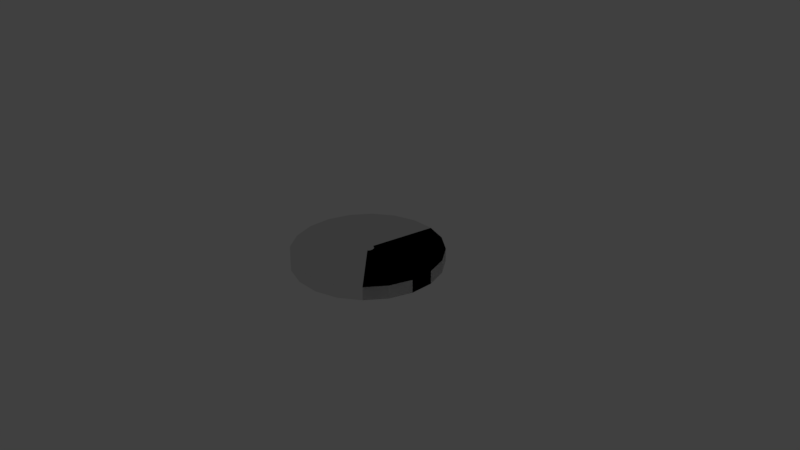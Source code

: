 # Source: BarkinzModels.blend  (saved by Blender 2.79.0; exported with 4.5.12 LTS)
import bpy
from mathutils import Matrix  # noqa: F401  (used for matrix-valued properties, if any)

bpy.ops.wm.read_factory_settings(use_empty=True)
scene = bpy.context.scene
scene.name = 'Scene'

# ---- collections
col_collection_1 = bpy.data.collections.new('Collection 1'); scene.collection.children.link(col_collection_1)
col_collection_1.hide_render = True
col_collection_1.hide_viewport = True
col_collection_2 = bpy.data.collections.new('Collection 2'); scene.collection.children.link(col_collection_2)

# ---- images (referenced by path relative to the original .blend; pixels are not part of the script)
import os
ASSET_DIR = os.environ.get("B2B_ASSET_DIR", "")  # directory of the original .blend (textures are referenced by path, not embedded)
HERE = os.path.dirname(os.path.abspath(__file__))  # packed textures are extracted next to this script under _unpacked/

def load_image(name, relpath, width, height, colorspace="sRGB"):
    """Load a texture the original file referenced (path relative to the .blend, or extracted next to this script)."""
    p = next((c for c in (os.path.join(HERE, relpath), os.path.join(ASSET_DIR, relpath)) if relpath and os.path.exists(c)), "")
    if p:
        img = bpy.data.images.load(p, check_existing=True)
        img.name = name
    else:  # same state as the original file: an image datablock whose file is absent (Cycles renders it pink)
        img = bpy.data.images.new(name, width, height)
        img.source = "FILE"
        img.filepath = "//" + (relpath or name)
    img.colorspace_settings.name = colorspace
    return img
img_redbrowngradient_png = load_image('RedBrownGradient.png', 'RedBrownGradient.png', 1024, 1024, 'sRGB')

# ---- materials (node trees are filled in below, after node groups)
mat_barstool = bpy.data.materials.new('Barstool')
mat_barstool.alpha_threshold = 0.0
mat_barstool.roughness = 0.5

# ---- material node trees
mat_barstool.use_nodes = True; mat_barstool.node_tree.nodes.clear()
_N = mat_barstool.node_tree.nodes; _L = mat_barstool.node_tree.links
n0 = _N.new('ShaderNodeOutputMaterial'); n0.name = 'Material Output'; n0.location = (300, 300)
n1 = _N.new('ShaderNodeBsdfDiffuse'); n1.name = 'Diffuse BSDF'; n1.location = (10, 300)
n2 = _N.new('ShaderNodeTexImage'); n2.name = 'Image Texture'; n2.location = (-180, 300)
n2.width = 140
n2.image = img_redbrowngradient_png
_L.new(n1.outputs[0], n0.inputs[0])
_L.new(n2.outputs[0], n1.inputs[0])
n0.is_active_output = True

# ---- world
world_world = bpy.data.worlds.new('World'); scene.world = world_world
world_world.color = (0.05088, 0.05088, 0.05088)
world_world.use_sun_shadow = False
world_world.sun_shadow_jitter_overblur = 0.0
world_world.cycles.sampling_method = 'MANUAL'

# ---- cameras
cam_camera = bpy.data.cameras.new('Camera')
cam_camera.clip_end = 100.0
cam_camera.lens = 35.0
cam_camera.sensor_width = 32.0
cam_camera.sensor_height = 18.0
cam_camera.ortho_scale = 7.314
cam_camera.dof.focus_distance = 0.0

# ---- lights
light_lamp = bpy.data.lights.new('Lamp', 'POINT')
light_lamp.transmission_factor = 0.0
light_lamp.cutoff_distance = 30.0
light_lamp.energy = 100.0
light_lamp.shadow_buffer_clip_start = 1.001
light_lamp.shadow_soft_size = 0.1
light_lamp.shadow_maximum_resolution = 0.006
light_lamp.use_absolute_resolution = True

# ---- meshes
me_cube_002 = bpy.data.meshes.new('Cube.002')
me_cube_002.from_pydata([(-1.407, -0.8298, 1.717), (-1.407, 0.8298, 1.717), (1.407, -0.8298, 1.717), (1.407, 0.8298, 1.717), (-1.398, -0.8211, 1.948), (-1.465, -0.8877, 1.848), (-1.398, 0.8211, 1.948), (-1.465, 0.8877, 1.848), (1.398, -0.8211, 1.948), (1.465, -0.8877, 1.848), (1.398, 0.8211, 1.948), (1.465, 0.8877, 1.848), (-1.187, 0.8298, 1.717), (1.187, 0.8298, 1.717), (1.187, -0.8298, 1.717), (-1.187, -0.8298, 1.717), (1.078, 0.8211, 1.948), (-1.078, 0.8211, 1.948), (-1.129, 0.8877, 1.848), (1.129, 0.8877, 1.848), (-1.078, -0.8211, 1.948), (1.078, -0.8211, 1.948), (1.129, -0.8877, 1.848), (-1.129, -0.8877, 1.848), (-1.407, -0.5796, 1.717), (-1.407, 0.5796, 1.717), (1.407, 0.5796, 1.717), (1.407, -0.5796, 1.717), (-1.398, 0.4826, 1.948), (-1.398, -0.4826, 1.948), (-1.465, -0.5218, 1.848), (-1.465, 0.5218, 1.848), (1.398, -0.4826, 1.948), (1.398, 0.4826, 1.948), (1.465, 0.5218, 1.848), (1.465, -0.5218, 1.848), (-1.078, 0.4826, 1.948), (-1.078, -0.4826, 1.948), (1.078, 0.4826, 1.948), (1.078, -0.4826, 1.948), (1.187, 0.5796, 1.717), (1.187, -0.5796, 1.717), (-1.187, 0.5796, 1.717), (-1.187, -0.5796, 1.717), (-1.465, 0.5218, 1.717), (-1.465, 0.8877, 1.717), (1.129, 0.8877, 1.717), (1.465, 0.8877, 1.717), (1.465, -0.5218, 1.717), (1.465, -0.8877, 1.717), (-1.129, -0.8877, 1.717), (-1.465, -0.8877, 1.717), (-1.129, 0.8877, 1.717), (1.129, -0.8877, 1.717), (1.129, -0.5218, 1.717), (-1.129, -0.5218, 1.717), (-1.465, -0.5218, 1.717), (1.465, 0.5218, 1.717), (1.129, 0.5218, 1.717), (-1.129, 0.5218, 1.717), (-1.407, 0.5796, -0.03774), (-1.407, 0.8298, -0.03774), (1.187, 0.8298, -0.03774), (1.407, 0.8298, -0.03774), (1.407, -0.5796, -0.03774), (1.407, -0.8298, -0.03774), (-1.187, -0.8298, -0.03774), (-1.407, -0.8298, -0.03774), (-1.187, 0.8298, -0.03774), (1.187, -0.8298, -0.03774), (1.187, -0.5796, -0.03774), (-1.187, -0.5796, -0.03774), (-1.407, -0.5796, -0.03774), (1.407, 0.5796, -0.03774), (1.187, 0.5796, -0.03774), (-1.187, 0.5796, -0.03774)], [], [(23, 5, 51, 50), (35, 9, 49, 48), (19, 11, 47, 46), (31, 7, 45, 44), (1, 61, 60, 25), (29, 30, 5, 4), (17, 18, 7, 6), (33, 34, 11, 10), (21, 22, 9, 8), (39, 21, 8, 32), (29, 4, 20, 37), (37, 20, 21, 39), (4, 5, 23, 20), (20, 23, 22, 21), (10, 11, 19, 16), (16, 19, 18, 17), (15, 66, 71, 43), (54, 53, 50, 55), (7, 18, 52, 45), (18, 19, 46, 52), (9, 22, 53, 49), (22, 23, 50, 53), (46, 58, 59, 52), (58, 54, 55, 59), (25, 60, 75, 42), (57, 48, 54, 58), (17, 36, 38, 16), (36, 37, 39, 38), (6, 28, 36, 17), (28, 29, 37, 36), (16, 38, 33, 10), (38, 39, 32, 33), (8, 9, 35, 32), (32, 35, 34, 33), (6, 7, 31, 28), (28, 31, 30, 29), (41, 70, 69, 14), (59, 55, 56, 44), (5, 30, 56, 51), (30, 31, 44, 56), (11, 34, 57, 47), (34, 35, 48, 57), (25, 44, 45, 1), (13, 46, 47, 3), (27, 48, 49, 2), (15, 50, 51, 0), (1, 45, 52, 12), (2, 49, 53, 14), (14, 53, 54, 41), (43, 55, 50, 15), (0, 51, 56, 24), (3, 47, 57, 26), (40, 58, 46, 13), (12, 52, 59, 42), (26, 57, 58, 40), (41, 54, 48, 27), (42, 59, 44, 25), (24, 56, 55, 43), (43, 71, 72, 24), (24, 72, 67, 0), (3, 63, 62, 13), (26, 73, 63, 3), (2, 65, 64, 27), (13, 62, 74, 40), (0, 67, 66, 15), (42, 75, 68, 12), (12, 68, 61, 1), (40, 74, 73, 26), (14, 69, 65, 2), (27, 64, 70, 41)])
_uv = me_cube_002.uv_layers.new(name='UVMap')
_uv.uv.foreach_set('vector', [0.8331, 0.04949, 0.8331, 0.04949, 0.8331, 0.1124, 0.8331, 0.1124, 0.7063, 0.04957, 0.8331, 0.04949, 0.8331, 0.1124, 0.7063, 0.1125, 0.2178, 0.04987, 0.2178, 0.04987, 0.2178, 0.1128, 0.2178, 0.1128, 0.3446, 0.04979, 0.2178, 0.04987, 0.2178, 0.1128, 0.3447, 0.1127, 0.2379, 0.1128, 0.2384, 0.9585, 0.3251, 0.9584, 0.3246, 0.1127, 0.6927, 0.00147, 0.7063, 0.04957, 0.8331, 0.04949, 0.81, 0.001398, 0.2409, 0.001748, 0.2178, 0.04987, 0.2178, 0.04987, 0.2409, 0.001748, 0.3582, 0.001676, 0.3446, 0.04979, 0.2178, 0.04987, 0.2409, 0.001748, 0.81, 0.001398, 0.8331, 0.04949, 0.8331, 0.04949, 0.81, 0.001398, 0.6927, 0.00147, 0.81, 0.001398, 0.81, 0.001398, 0.6927, 0.00147, 0.6927, 0.00147, 0.81, 0.001398, 0.81, 0.001398, 0.6927, 0.00147, 0.6927, 0.00147, 0.81, 0.001398, 0.81, 0.001398, 0.6927, 0.00147, 0.81, 0.001398, 0.8331, 0.04949, 0.8331, 0.04949, 0.81, 0.001398, 0.81, 0.001398, 0.8331, 0.04949, 0.8331, 0.04949, 0.81, 0.001398, 0.2409, 0.001748, 0.2178, 0.04987, 0.2178, 0.04987, 0.2409, 0.001748, 0.2409, 0.001748, 0.2178, 0.04987, 0.2178, 0.04987, 0.2409, 0.001748, 0.8131, 0.1124, 0.8136, 0.9581, 0.7269, 0.9582, 0.7264, 0.1125, 0.7063, 0.1125, 0.8331, 0.1124, 0.8331, 0.1124, 0.7063, 0.1125, 0.2178, 0.04987, 0.2178, 0.04987, 0.2178, 0.1128, 0.2178, 0.1128, 0.2178, 0.04987, 0.2178, 0.04987, 0.2178, 0.1128, 0.2178, 0.1128, 0.8331, 0.04949, 0.8331, 0.04949, 0.8331, 0.1124, 0.8331, 0.1124, 0.8331, 0.04949, 0.8331, 0.04949, 0.8331, 0.1124, 0.8331, 0.1124, 0.2178, 0.1128, 0.3447, 0.1127, 0.3447, 0.1127, 0.2178, 0.1128, 0.3447, 0.1127, 0.7063, 0.1125, 0.7063, 0.1125, 0.3447, 0.1127, 0.3246, 0.1127, 0.3251, 0.9584, 0.3251, 0.9584, 0.3246, 0.1127, 0.3447, 0.1127, 0.7063, 0.1125, 0.7063, 0.1125, 0.3447, 0.1127, 0.2409, 0.001748, 0.3582, 0.001676, 0.3582, 0.001676, 0.2409, 0.001748, 0.3582, 0.001676, 0.6927, 0.00147, 0.6927, 0.00147, 0.3582, 0.001676, 0.2409, 0.001748, 0.3582, 0.001676, 0.3582, 0.001676, 0.2409, 0.001748, 0.3582, 0.001676, 0.6927, 0.00147, 0.6927, 0.00147, 0.3582, 0.001676, 0.2409, 0.001748, 0.3582, 0.001676, 0.3582, 0.001676, 0.2409, 0.001748, 0.3582, 0.001676, 0.6927, 0.00147, 0.6927, 0.00147, 0.3582, 0.001676, 0.81, 0.001398, 0.8331, 0.04949, 0.7063, 0.04957, 0.6927, 0.00147, 0.6927, 0.00147, 0.7063, 0.04957, 0.3446, 0.04979, 0.3582, 0.001676, 0.2409, 0.001748, 0.2178, 0.04987, 0.3446, 0.04979, 0.3582, 0.001676, 0.3582, 0.001676, 0.3446, 0.04979, 0.7063, 0.04957, 0.6927, 0.00147, 0.7264, 0.1125, 0.7269, 0.9582, 0.8136, 0.9581, 0.8131, 0.1124, 0.3447, 0.1127, 0.7063, 0.1125, 0.7063, 0.1125, 0.3447, 0.1127, 0.8331, 0.04949, 0.7063, 0.04957, 0.7063, 0.1125, 0.8331, 0.1124, 0.7063, 0.04957, 0.3446, 0.04979, 0.3447, 0.1127, 0.7063, 0.1125, 0.2178, 0.04987, 0.3446, 0.04979, 0.3447, 0.1127, 0.2178, 0.1128, 0.3446, 0.04979, 0.7063, 0.04957, 0.7063, 0.1125, 0.3447, 0.1127, 0.3246, 0.1127, 0.3447, 0.1127, 0.2178, 0.1128, 0.2379, 0.1128, 0.2379, 0.1128, 0.2178, 0.1128, 0.2178, 0.1128, 0.2379, 0.1128, 0.7264, 0.1125, 0.7063, 0.1125, 0.8331, 0.1124, 0.8131, 0.1124, 0.8131, 0.1124, 0.8331, 0.1124, 0.8331, 0.1124, 0.8131, 0.1124, 0.2379, 0.1128, 0.2178, 0.1128, 0.2178, 0.1128, 0.2379, 0.1128, 0.8131, 0.1124, 0.8331, 0.1124, 0.8331, 0.1124, 0.8131, 0.1124, 0.8131, 0.1124, 0.8331, 0.1124, 0.7063, 0.1125, 0.7264, 0.1125, 0.7264, 0.1125, 0.7063, 0.1125, 0.8331, 0.1124, 0.8131, 0.1124, 0.8131, 0.1124, 0.8331, 0.1124, 0.7063, 0.1125, 0.7264, 0.1125, 0.2379, 0.1128, 0.2178, 0.1128, 0.3447, 0.1127, 0.3246, 0.1127, 0.3246, 0.1127, 0.3447, 0.1127, 0.2178, 0.1128, 0.2379, 0.1128, 0.2379, 0.1128, 0.2178, 0.1128, 0.3447, 0.1127, 0.3246, 0.1127, 0.3246, 0.1127, 0.3447, 0.1127, 0.3447, 0.1127, 0.3246, 0.1127, 0.7264, 0.1125, 0.7063, 0.1125, 0.7063, 0.1125, 0.7264, 0.1125, 0.3246, 0.1127, 0.3447, 0.1127, 0.3447, 0.1127, 0.3246, 0.1127, 0.7264, 0.1125, 0.7063, 0.1125, 0.7063, 0.1125, 0.7264, 0.1125, 0.7264, 0.1125, 0.7269, 0.9582, 0.7269, 0.9582, 0.7264, 0.1125, 0.7264, 0.1125, 0.7269, 0.9582, 0.8136, 0.9581, 0.8131, 0.1124, 0.2379, 0.1128, 0.2384, 0.9585, 0.2384, 0.9585, 0.2379, 0.1128, 0.3246, 0.1127, 0.3251, 0.9584, 0.2384, 0.9585, 0.2379, 0.1128, 0.8131, 0.1124, 0.8136, 0.9581, 0.7269, 0.9582, 0.7264, 0.1125, 0.2379, 0.1128, 0.2384, 0.9585, 0.3251, 0.9584, 0.3246, 0.1127, 0.8131, 0.1124, 0.8136, 0.9581, 0.8136, 0.9581, 0.8131, 0.1124, 0.3246, 0.1127, 0.3251, 0.9584, 0.2384, 0.9585, 0.2379, 0.1128, 0.2379, 0.1128, 0.2384, 0.9585, 0.2384, 0.9585, 0.2379, 0.1128, 0.3246, 0.1127, 0.3251, 0.9584, 0.3251, 0.9584, 0.3246, 0.1127, 0.8131, 0.1124, 0.8136, 0.9581, 0.8136, 0.9581, 0.8131, 0.1124, 0.7264, 0.1125, 0.7269, 0.9582, 0.7269, 0.9582, 0.7264, 0.1125])
me_cube_002.materials.append(mat_barstool)
me_cube_002.use_remesh_preserve_volume = False
me_cube_002.use_remesh_preserve_attributes = False
me_cube_002.use_mirror_vertex_groups = False
me_cube_002.update()
me_cube_001 = bpy.data.meshes.new('Cube.001')
me_cube_001.from_pydata([(0.19, 0.3393, 1.446), (0.3386, 0.1908, 1.446), (0.3386, -0.1893, 1.446), (0.19, -0.3378, 1.446), (-0.19, -0.3378, 1.446), (-0.3386, -0.1893, 1.446), (-0.3386, 0.1908, 1.446), (-0.19, 0.3393, 1.446), (0.2788, 0.166, 1.583), (0.3386, 0.1908, 1.523), (0.1653, 0.2796, 1.583), (0.19, 0.3393, 1.523), (0.1653, -0.278, 1.583), (0.19, -0.3378, 1.523), (0.2788, -0.1645, 1.583), (0.3386, -0.1893, 1.523), (-0.2788, -0.1645, 1.583), (-0.3386, -0.1893, 1.523), (-0.1653, -0.278, 1.583), (-0.19, -0.3378, 1.523), (-0.1653, 0.2796, 1.583), (-0.19, 0.3393, 1.523), (-0.2788, 0.166, 1.583), (-0.3386, 0.1908, 1.523), (0.3579, 0.2017, 1.439), (0.2009, 0.3587, 1.439), (0.2009, -0.3572, 1.439), (0.3579, -0.2001, 1.439), (-0.3579, -0.2001, 1.439), (-0.2009, -0.3572, 1.439), (-0.2009, 0.3587, 1.439), (-0.3579, 0.2017, 1.439), (-0.1205, -0.1311, 1.51), (-0.142, -0.1544, 0.729), (-0.1205, -0.2619, 1.51), (-0.142, -0.3083, 0.729), (-0.2513, -0.1311, 1.51), (-0.2898, -0.1513, 0.729), (-0.2513, -0.2619, 1.51), (-0.2513, -0.2619, 0.729), (0.3579, 0.2017, 1.363), (0.3302, 0.1902, 1.335), (0.1894, 0.331, 1.335), (0.2009, 0.3587, 1.363), (0.2009, -0.3572, 1.363), (0.1894, -0.3294, 1.335), (0.3302, -0.1886, 1.335), (0.3579, -0.2001, 1.363), (-0.3579, -0.2001, 1.363), (-0.3302, -0.1886, 1.335), (-0.1894, -0.3294, 1.335), (-0.2009, -0.3572, 1.363), (-0.2009, 0.3587, 1.363), (-0.1894, 0.331, 1.335), (-0.3302, 0.1902, 1.335), (-0.3579, 0.2017, 1.363), (0.2524, -0.1311, 1.51), (0.2909, -0.1513, 0.729), (0.2524, -0.2619, 1.51), (0.2524, -0.2619, 0.729), (0.1216, -0.1311, 1.51), (0.143, -0.1544, 0.729), (0.1216, -0.2619, 1.51), (0.143, -0.3083, 0.729), (-0.1205, 0.2629, 1.51), (-0.142, 0.3094, 0.729), (-0.1205, 0.1322, 1.51), (-0.142, 0.1555, 0.729), (-0.2513, 0.2629, 1.51), (-0.2513, 0.2629, 0.729), (-0.2513, 0.1322, 1.51), (-0.2898, 0.1524, 0.729), (0.2524, 0.2629, 1.51), (0.2524, 0.2629, 0.729), (0.2524, 0.1322, 1.51), (0.2909, 0.1524, 0.729), (0.1216, 0.2629, 1.51), (0.143, 0.3094, 0.729), (0.1216, 0.1322, 1.51), (0.143, 0.1555, 0.729), (-0.142, -0.1544, 0.5461), (-0.142, -0.3083, 0.5461), (-0.2898, -0.1513, 0.5461), (-0.2513, -0.2619, 0.5461), (0.2909, -0.1513, 0.5461), (0.2524, -0.2619, 0.5461), (0.143, -0.1544, 0.5461), (0.143, -0.3083, 0.5461), (-0.142, 0.3094, 0.5461), (-0.142, 0.1555, 0.5461), (-0.2513, 0.2629, 0.5461), (-0.2898, 0.1524, 0.5461), (0.2524, 0.2629, 0.5461), (0.2909, 0.1524, 0.5461), (0.143, 0.3094, 0.5461), (0.143, 0.1555, 0.5461), (-0.1205, -0.1311, 0.001336), (-0.1205, -0.2619, 0.001336), (-0.2513, -0.1311, 0.001336), (-0.2513, -0.2619, 0.001336), (0.2524, -0.1311, 0.001336), (0.2524, -0.2619, 0.001336), (0.1216, -0.1311, 0.001336), (0.1216, -0.2619, 0.001336), (-0.1205, 0.2629, 0.001336), (-0.1205, 0.1322, 0.001336), (-0.2513, 0.2629, 0.001336), (-0.2513, 0.1322, 0.001336), (0.2524, 0.2629, 0.001336), (0.2524, 0.1322, 0.001336), (0.1216, 0.2629, 0.001336), (0.1216, 0.1322, 0.001336), (0.1652, 0.0005415, 0.729), (0.1652, 0.0005416, 0.5461), (0.343, 0.0005416, 0.5461), (0.343, 0.0005416, 0.729), (0.0005405, -0.1785, 0.729), (0.0005405, -0.1785, 0.5461), (0.0005405, -0.3563, 0.5461), (0.0005405, -0.3563, 0.729), (-0.3419, 0.0005415, 0.729), (-0.3419, 0.0005416, 0.5461), (-0.1641, 0.0005416, 0.5461), (-0.1641, 0.0005416, 0.729), (0.0005405, 0.3574, 0.729), (0.0005405, 0.3574, 0.5461), (0.0005405, 0.1796, 0.5461), (0.0005405, 0.1796, 0.729)], [], [(2, 15, 13, 3), (5, 6, 31, 28), (6, 23, 21, 7), (11, 0, 7, 21), (4, 19, 17, 5), (1, 9, 15, 2), (3, 13, 19, 4), (5, 17, 23, 6), (8, 10, 20, 22, 16, 18, 12, 14), (10, 8, 9, 11), (14, 12, 13, 15), (18, 16, 17, 19), (22, 20, 21, 23), (8, 14, 15, 9), (20, 10, 11, 21), (12, 18, 19, 13), (16, 22, 23, 17), (0, 11, 9, 1), (28, 31, 55, 48), (7, 0, 25, 30), (6, 7, 30, 31), (2, 3, 26, 27), (3, 4, 29, 26), (1, 2, 27, 24), (4, 5, 28, 29), (0, 1, 24, 25), (24, 27, 47, 40), (31, 30, 52, 55), (27, 26, 44, 47), (39, 38, 36, 37), (26, 29, 51, 44), (29, 28, 48, 51), (30, 25, 43, 52), (41, 42, 43, 40), (45, 46, 47, 44), (49, 50, 51, 48), (53, 54, 55, 52), (46, 41, 40, 47), (52, 43, 42, 53), (44, 51, 50, 45), (48, 55, 54, 49), (25, 24, 40, 43), (37, 36, 32, 33), (33, 32, 34, 35), (35, 34, 38, 39), (63, 62, 60, 61), (61, 60, 56, 57), (57, 56, 58, 59), (59, 58, 62, 63), (71, 70, 68, 69), (69, 68, 64, 65), (65, 64, 66, 67), (67, 66, 70, 71), (79, 78, 76, 77), (77, 76, 72, 73), (73, 72, 74, 75), (75, 74, 78, 79), (125, 94, 95, 126), (39, 37, 82, 83), (113, 95, 93, 114), (69, 65, 88, 90), (73, 75, 93, 92), (59, 63, 87, 85), (121, 91, 89, 122), (77, 73, 92, 94), (117, 86, 87, 118), (116, 61, 86, 117), (120, 71, 91, 121), (35, 39, 83, 81), (71, 69, 90, 91), (112, 79, 95, 113), (124, 77, 94, 125), (57, 59, 85, 84), (94, 92, 108, 110), (87, 86, 102, 103), (95, 94, 110, 111), (84, 85, 101, 100), (81, 83, 99, 97), (92, 93, 109, 108), (89, 91, 107, 105), (85, 87, 103, 101), (93, 95, 111, 109), (82, 80, 96, 98), (90, 88, 104, 106), (83, 82, 98, 99), (91, 90, 106, 107), (80, 81, 97, 96), (88, 89, 105, 104), (86, 84, 100, 102), (126, 95, 79, 127), (127, 79, 77, 124), (122, 89, 67, 123), (123, 67, 71, 120), (118, 87, 63, 119), (119, 63, 61, 116), (114, 93, 75, 115), (115, 75, 79, 112), (57, 115, 112, 61), (84, 114, 115, 57), (61, 112, 113, 86), (86, 113, 114, 84), (35, 119, 116, 33), (81, 118, 119, 35), (33, 116, 117, 80), (80, 117, 118, 81), (33, 123, 120, 37), (80, 122, 123, 33), (37, 120, 121, 82), (82, 121, 122, 80), (67, 127, 124, 65), (89, 126, 127, 67), (65, 124, 125, 88), (88, 125, 126, 89)])
me_cube_001.polygons.foreach_set('use_smooth', [True] * 113)
_uv = me_cube_001.uv_layers.new(name='UVMap')
_uv.uv.foreach_set('vector', [0.3327, 0.5553, 0.3327, 0.6496, 0.2747, 0.6496, 0.2747, 0.5553, 0.06835, 0.5553, 0.06835, 0.5553, 0.06079, 0.547, 0.06079, 0.547, 0.06835, 0.5553, 0.06835, 0.6496, 0.1263, 0.6496, 0.1263, 0.5553, 0.2747, 0.6496, 0.2747, 0.5553, 0.1263, 0.5553, 0.1263, 0.6496, 0.1263, 0.5553, 0.1263, 0.6496, 0.06835, 0.6496, 0.06835, 0.5553, 0.3327, 0.5553, 0.3327, 0.6496, 0.3327, 0.6496, 0.3327, 0.5553, 0.2747, 0.5553, 0.2747, 0.6496, 0.1263, 0.6496, 0.1263, 0.5553, 0.06835, 0.5553, 0.06835, 0.6496, 0.06835, 0.6496, 0.06835, 0.5553, 0.3094, 0.7221, 0.265, 0.7221, 0.136, 0.7221, 0.09168, 0.7221, 0.09168, 0.7221, 0.136, 0.7221, 0.265, 0.7221, 0.3094, 0.7221, 0.265, 0.7221, 0.3094, 0.7221, 0.3327, 0.6496, 0.2747, 0.6496, 0.3094, 0.7221, 0.265, 0.7221, 0.2747, 0.6496, 0.3327, 0.6496, 0.136, 0.7221, 0.09168, 0.7221, 0.06835, 0.6496, 0.1263, 0.6496, 0.09168, 0.7221, 0.136, 0.7221, 0.1263, 0.6496, 0.06835, 0.6496, 0.3094, 0.7221, 0.3094, 0.7221, 0.3327, 0.6496, 0.3327, 0.6496, 0.136, 0.7221, 0.265, 0.7221, 0.2747, 0.6496, 0.1263, 0.6496, 0.265, 0.7221, 0.136, 0.7221, 0.1263, 0.6496, 0.2747, 0.6496, 0.09168, 0.7221, 0.09168, 0.7221, 0.06835, 0.6496, 0.06835, 0.6496, 0.2747, 0.5553, 0.2747, 0.6496, 0.3327, 0.6496, 0.3327, 0.5553, 0.06079, 0.547, 0.06079, 0.547, 0.06079, 0.4554, 0.06079, 0.4554, 0.1263, 0.5553, 0.2747, 0.5553, 0.2789, 0.547, 0.1221, 0.547, 0.06835, 0.5553, 0.1263, 0.5553, 0.1221, 0.547, 0.06079, 0.547, 0.3327, 0.5553, 0.2747, 0.5553, 0.2789, 0.547, 0.3402, 0.547, 0.2747, 0.5553, 0.1263, 0.5553, 0.1221, 0.547, 0.2789, 0.547, 0.3327, 0.5553, 0.3327, 0.5553, 0.3402, 0.547, 0.3402, 0.547, 0.1263, 0.5553, 0.06835, 0.5553, 0.06079, 0.547, 0.1221, 0.547, 0.2747, 0.5553, 0.3327, 0.5553, 0.3402, 0.547, 0.2789, 0.547, 0.3402, 0.547, 0.3402, 0.547, 0.3402, 0.4554, 0.3402, 0.4554, 0.06079, 0.547, 0.1221, 0.547, 0.1221, 0.4554, 0.06079, 0.4554, 0.3402, 0.547, 0.2789, 0.547, 0.2789, 0.4554, 0.3402, 0.4554, 0.0978, 0.2431, 0.0978, 0.3785, 0.0978, 0.3785, 0.08275, 0.2431, 0.2789, 0.547, 0.1221, 0.547, 0.1221, 0.4554, 0.2789, 0.4554, 0.1221, 0.547, 0.06079, 0.547, 0.06079, 0.4554, 0.1221, 0.4554, 0.1221, 0.547, 0.2789, 0.547, 0.2789, 0.4554, 0.1221, 0.4554, 0.3294, 0.4217, 0.2745, 0.4217, 0.2789, 0.4554, 0.3402, 0.4554, 0.2745, 0.4217, 0.3294, 0.4217, 0.3402, 0.4554, 0.2789, 0.4554, 0.07162, 0.4217, 0.1266, 0.4217, 0.1221, 0.4554, 0.06079, 0.4554, 0.1266, 0.4217, 0.07162, 0.4217, 0.06079, 0.4554, 0.1221, 0.4554, 0.3294, 0.4217, 0.3294, 0.4217, 0.3402, 0.4554, 0.3402, 0.4554, 0.1221, 0.4554, 0.2789, 0.4554, 0.2745, 0.4217, 0.1266, 0.4217, 0.2789, 0.4554, 0.1221, 0.4554, 0.1266, 0.4217, 0.2745, 0.4217, 0.06079, 0.4554, 0.06079, 0.4554, 0.07162, 0.4217, 0.07162, 0.4217, 0.2789, 0.547, 0.3402, 0.547, 0.3402, 0.4554, 0.2789, 0.4554, 0.08275, 0.2431, 0.0978, 0.3785, 0.1488, 0.3785, 0.1405, 0.2431, 0.1405, 0.2431, 0.1488, 0.3785, 0.1488, 0.3785, 0.1405, 0.2431, 0.1405, 0.2431, 0.1488, 0.3785, 0.0978, 0.3785, 0.0978, 0.2431, 0.2517, 0.2431, 0.2434, 0.3785, 0.2434, 0.3785, 0.2517, 0.2431, 0.2517, 0.2431, 0.2434, 0.3785, 0.2944, 0.3785, 0.3095, 0.2431, 0.3095, 0.2431, 0.2944, 0.3785, 0.2944, 0.3785, 0.2944, 0.2431, 0.2944, 0.2431, 0.2944, 0.3785, 0.2434, 0.3785, 0.2517, 0.2431, 0.08275, 0.2431, 0.0978, 0.3785, 0.0978, 0.3785, 0.0978, 0.2431, 0.0978, 0.2431, 0.0978, 0.3785, 0.1488, 0.3785, 0.1405, 0.2431, 0.1405, 0.2431, 0.1488, 0.3785, 0.1488, 0.3785, 0.1405, 0.2431, 0.1405, 0.2431, 0.1488, 0.3785, 0.0978, 0.3785, 0.08275, 0.2431, 0.2517, 0.2431, 0.2434, 0.3785, 0.2434, 0.3785, 0.2517, 0.2431, 0.2517, 0.2431, 0.2434, 0.3785, 0.2944, 0.3785, 0.2944, 0.2431, 0.2944, 0.2431, 0.2944, 0.3785, 0.2944, 0.3785, 0.3095, 0.2431, 0.3095, 0.2431, 0.2944, 0.3785, 0.2434, 0.3785, 0.2517, 0.2431, 0.1961, 0.1588, 0.2517, 0.1588, 0.2517, 0.1588, 0.1961, 0.1588, 0.0978, 0.2431, 0.08275, 0.2431, 0.08275, 0.1588, 0.0978, 0.1588, 0.2604, 0.1588, 0.2517, 0.1588, 0.3095, 0.1588, 0.3298, 0.1588, 0.0978, 0.2431, 0.1405, 0.2431, 0.1405, 0.1588, 0.0978, 0.1588, 0.2944, 0.2431, 0.3095, 0.2431, 0.3095, 0.1588, 0.2944, 0.1588, 0.2944, 0.2431, 0.2517, 0.2431, 0.2517, 0.1588, 0.2944, 0.1588, 0.06241, 0.1588, 0.08275, 0.1588, 0.1405, 0.1588, 0.1318, 0.1588, 0.2517, 0.2431, 0.2944, 0.2431, 0.2944, 0.1588, 0.2517, 0.1588, 0.1961, 0.1588, 0.2517, 0.1588, 0.2517, 0.1588, 0.1961, 0.1588, 0.1961, 0.2431, 0.2517, 0.2431, 0.2517, 0.1588, 0.1961, 0.1588, 0.06241, 0.2431, 0.08275, 0.2431, 0.08275, 0.1588, 0.06241, 0.1588, 0.1405, 0.2431, 0.0978, 0.2431, 0.0978, 0.1588, 0.1405, 0.1588, 0.08275, 0.2431, 0.0978, 0.2431, 0.0978, 0.1588, 0.08275, 0.1588, 0.2604, 0.2431, 0.2517, 0.2431, 0.2517, 0.1588, 0.2604, 0.1588, 0.1961, 0.2431, 0.2517, 0.2431, 0.2517, 0.1588, 0.1961, 0.1588, 0.3095, 0.2431, 0.2944, 0.2431, 0.2944, 0.1588, 0.3095, 0.1588, 0.2517, 0.1588, 0.2944, 0.1588, 0.2944, 0.002752, 0.2434, 0.002752, 0.2517, 0.1588, 0.2517, 0.1588, 0.2434, 0.002752, 0.2434, 0.002752, 0.2517, 0.1588, 0.2517, 0.1588, 0.2434, 0.002752, 0.2434, 0.002752, 0.3095, 0.1588, 0.2944, 0.1588, 0.2944, 0.002752, 0.2944, 0.002752, 0.1405, 0.1588, 0.0978, 0.1588, 0.0978, 0.002752, 0.1488, 0.002752, 0.2944, 0.1588, 0.3095, 0.1588, 0.2944, 0.002752, 0.2944, 0.002752, 0.1405, 0.1588, 0.08275, 0.1588, 0.0978, 0.002752, 0.1488, 0.002752, 0.2944, 0.1588, 0.2517, 0.1588, 0.2434, 0.002752, 0.2944, 0.002752, 0.3095, 0.1588, 0.2517, 0.1588, 0.2434, 0.002752, 0.2944, 0.002752, 0.08275, 0.1588, 0.1405, 0.1588, 0.1488, 0.002752, 0.0978, 0.002752, 0.0978, 0.1588, 0.1405, 0.1588, 0.1488, 0.002752, 0.0978, 0.002752, 0.0978, 0.1588, 0.08275, 0.1588, 0.0978, 0.002752, 0.0978, 0.002752, 0.08275, 0.1588, 0.0978, 0.1588, 0.0978, 0.002752, 0.0978, 0.002752, 0.1405, 0.1588, 0.1405, 0.1588, 0.1488, 0.002752, 0.1488, 0.002752, 0.1405, 0.1588, 0.1405, 0.1588, 0.1488, 0.002752, 0.1488, 0.002752, 0.2517, 0.1588, 0.3095, 0.1588, 0.2944, 0.002752, 0.2434, 0.002752, 0.1961, 0.1588, 0.2517, 0.1588, 0.2517, 0.2431, 0.1961, 0.2431, 0.1961, 0.2431, 0.2517, 0.2431, 0.2517, 0.2431, 0.1961, 0.2431, 0.1318, 0.1588, 0.1405, 0.1588, 0.1405, 0.2431, 0.1318, 0.2431, 0.1318, 0.2431, 0.1405, 0.2431, 0.08275, 0.2431, 0.06241, 0.2431, 0.1961, 0.1588, 0.2517, 0.1588, 0.2517, 0.2431, 0.1961, 0.2431, 0.1961, 0.2431, 0.2517, 0.2431, 0.2517, 0.2431, 0.1961, 0.2431, 0.3298, 0.1588, 0.3095, 0.1588, 0.3095, 0.2431, 0.3298, 0.2431, 0.3298, 0.2431, 0.3095, 0.2431, 0.2517, 0.2431, 0.2604, 0.2431, 0.3095, 0.2431, 0.3298, 0.2431, 0.2604, 0.2431, 0.2517, 0.2431, 0.3095, 0.1588, 0.3298, 0.1588, 0.3298, 0.2431, 0.3095, 0.2431, 0.2517, 0.2431, 0.2604, 0.2431, 0.2604, 0.1588, 0.2517, 0.1588, 0.2517, 0.1588, 0.2604, 0.1588, 0.3298, 0.1588, 0.3095, 0.1588, 0.1405, 0.2431, 0.1961, 0.2431, 0.1961, 0.2431, 0.1405, 0.2431, 0.1405, 0.1588, 0.1961, 0.1588, 0.1961, 0.2431, 0.1405, 0.2431, 0.1405, 0.2431, 0.1961, 0.2431, 0.1961, 0.1588, 0.1405, 0.1588, 0.1405, 0.1588, 0.1961, 0.1588, 0.1961, 0.1588, 0.1405, 0.1588, 0.1405, 0.2431, 0.1318, 0.2431, 0.06241, 0.2431, 0.08275, 0.2431, 0.1405, 0.1588, 0.1318, 0.1588, 0.1318, 0.2431, 0.1405, 0.2431, 0.08275, 0.2431, 0.06241, 0.2431, 0.06241, 0.1588, 0.08275, 0.1588, 0.08275, 0.1588, 0.06241, 0.1588, 0.1318, 0.1588, 0.1405, 0.1588, 0.1405, 0.2431, 0.1961, 0.2431, 0.1961, 0.2431, 0.1405, 0.2431, 0.1405, 0.1588, 0.1961, 0.1588, 0.1961, 0.2431, 0.1405, 0.2431, 0.1405, 0.2431, 0.1961, 0.2431, 0.1961, 0.1588, 0.1405, 0.1588, 0.1405, 0.1588, 0.1961, 0.1588, 0.1961, 0.1588, 0.1405, 0.1588])
me_cube_001.materials.append(mat_barstool)
me_cube_001.use_remesh_preserve_volume = False
me_cube_001.use_remesh_preserve_attributes = False
me_cube_001.use_mirror_vertex_groups = False
me_cube_001.update()
me_cylinder_028 = bpy.data.meshes.new('Cylinder.028')
me_cylinder_028.from_pydata([(-0.1564, 0.9877, -0.08926), (-0.01261, 0.0796, 0.08926), (-0.454, 0.891, -0.08926), (-0.03659, 0.07181, 0.08926), (-0.1564, 0.9877, 0.08926), (-0.454, 0.891, 0.08926), (-0.05963, 0.3765, 0.08926), (-0.06767, 0.4272, 0.08926), (-0.1964, 0.3854, 0.08926), (-0.173, 0.3396, 0.08926), (-0.112, 0.7073, 0.08926), (-0.1231, 0.7774, 0.08926), (-0.3251, 0.6381, 0.08926), (-0.3573, 0.7013, 0.08926)], [], [(2, 5, 4, 0), (3, 1, 6, 9), (8, 7, 10, 12), (13, 11, 4, 5), (7, 8, 9, 6), (11, 13, 12, 10)])
_uv = me_cylinder_028.uv_layers.new(name='UVMap')
_uv.uv.foreach_set('vector', [0.1798, 0.6984, 0.1798, 0.6984, 0.2555, 0.723, 0.2555, 0.723, 0.286, 0.4899, 0.2921, 0.4919, 0.2802, 0.5674, 0.2513, 0.5581, 0.2454, 0.5697, 0.2781, 0.5804, 0.2668, 0.6517, 0.2126, 0.634, 0.2044, 0.6501, 0.264, 0.6695, 0.2555, 0.723, 0.1798, 0.6984, 0.2781, 0.5804, 0.2454, 0.5697, 0.2513, 0.5581, 0.2802, 0.5674, 0.264, 0.6695, 0.2044, 0.6501, 0.2126, 0.634, 0.2668, 0.6517])
me_cylinder_028.use_remesh_preserve_volume = False
me_cylinder_028.use_remesh_preserve_attributes = False
me_cylinder_028.use_mirror_vertex_groups = False
me_cylinder_028.update()
me_cylinder_027 = bpy.data.meshes.new('Cylinder.027')
me_cylinder_027.from_pydata([(-0.7071, 0.7071, -0.08926), (-0.05698, 0.05698, 0.08926), (-0.454, 0.891, -0.08926), (-0.03659, 0.07181, 0.08926), (-0.7071, 0.7071, 0.08926), (-0.454, 0.891, 0.08926), (-0.3059, 0.3059, 0.08926), (-0.2695, 0.2695, 0.08926), (-0.1964, 0.3854, 0.08926), (-0.173, 0.3396, 0.08926), (-0.5565, 0.5565, 0.08926), (-0.5064, 0.5064, 0.08926), (-0.3251, 0.6381, 0.08926), (-0.3573, 0.7013, 0.08926)], [], [(0, 4, 5, 2), (1, 3, 9, 7), (10, 13, 5, 4), (8, 6, 7, 9), (13, 10, 11, 12), (6, 8, 12, 11)])
_uv = me_cylinder_027.uv_layers.new(name='UVMap')
_uv.uv.foreach_set('vector', [0.1153, 0.6516, 0.1153, 0.6516, 0.1798, 0.6984, 0.1798, 0.6984, 0.2808, 0.4861, 0.286, 0.4899, 0.2513, 0.5581, 0.2267, 0.5402, 0.1537, 0.6133, 0.2044, 0.6501, 0.1798, 0.6984, 0.1153, 0.6516, 0.2454, 0.5697, 0.2175, 0.5495, 0.2267, 0.5402, 0.2513, 0.5581, 0.2044, 0.6501, 0.1537, 0.6133, 0.1664, 0.6005, 0.2126, 0.634, 0.2175, 0.5495, 0.2454, 0.5697, 0.2126, 0.634, 0.1664, 0.6005])
me_cylinder_027.use_remesh_preserve_volume = False
me_cylinder_027.use_remesh_preserve_attributes = False
me_cylinder_027.use_mirror_vertex_groups = False
me_cylinder_027.update()
me_cylinder_026 = bpy.data.meshes.new('Cylinder.026')
me_cylinder_026.from_pydata([(-0.891, 0.454, -0.08926), (-0.0718, 0.03659, 0.08926), (-0.7071, 0.7071, -0.08926), (-0.05698, 0.05698, 0.08926), (-0.891, 0.454, 0.08926), (-0.7071, 0.7071, 0.08926), (-0.3854, 0.1964, 0.08926), (-0.3396, 0.173, 0.08926), (-0.3059, 0.3059, 0.08926), (-0.2695, 0.2695, 0.08926), (-0.5565, 0.5565, 0.08926), (-0.5064, 0.5064, 0.08926), (-0.7013, 0.3573, 0.08926), (-0.6381, 0.3251, 0.08926)], [], [(0, 4, 5, 2), (1, 3, 9, 7), (8, 6, 7, 9), (12, 10, 5, 4), (6, 8, 11, 13), (10, 12, 13, 11)])
_uv = me_cylinder_026.uv_layers.new(name='UVMap')
_uv.uv.foreach_set('vector', [0.06853, 0.5872, 0.06853, 0.5872, 0.1153, 0.6516, 0.1153, 0.6516, 0.2771, 0.4809, 0.2808, 0.4861, 0.2267, 0.5402, 0.2089, 0.5157, 0.2175, 0.5495, 0.1972, 0.5216, 0.2089, 0.5157, 0.2267, 0.5402, 0.1168, 0.5626, 0.1537, 0.6133, 0.1153, 0.6516, 0.06853, 0.5872, 0.1972, 0.5216, 0.2175, 0.5495, 0.1664, 0.6005, 0.1329, 0.5544, 0.1537, 0.6133, 0.1168, 0.5626, 0.1329, 0.5544, 0.1664, 0.6005])
me_cylinder_026.use_remesh_preserve_volume = False
me_cylinder_026.use_remesh_preserve_attributes = False
me_cylinder_026.use_mirror_vertex_groups = False
me_cylinder_026.update()
me_cylinder_025 = bpy.data.meshes.new('Cylinder.025')
me_cylinder_025.from_pydata([(-0.9877, 0.1564, -0.08926), (-0.0796, 0.01261, 0.08926), (-0.891, 0.454, -0.08926), (-0.0718, 0.03659, 0.08926), (-0.9877, 0.1564, 0.08926), (-0.891, 0.454, 0.08926), (-0.4272, 0.06767, 0.08926), (-0.3765, 0.05963, 0.08926), (-0.3854, 0.1964, 0.08926), (-0.3396, 0.173, 0.08926), (-0.7013, 0.3573, 0.08926), (-0.6381, 0.3251, 0.08926), (-0.7073, 0.112, 0.08926), (-0.7774, 0.1231, 0.08926)], [], [(0, 4, 5, 2), (1, 3, 9, 7), (6, 8, 11, 12), (8, 6, 7, 9), (13, 10, 5, 4), (10, 13, 12, 11)])
_uv = me_cylinder_025.uv_layers.new(name='UVMap')
_uv.uv.foreach_set('vector', [0.04391, 0.5114, 0.04391, 0.5114, 0.06853, 0.5872, 0.06853, 0.5872, 0.2751, 0.4748, 0.2771, 0.4809, 0.2089, 0.5157, 0.1995, 0.4868, 0.1866, 0.4888, 0.1972, 0.5216, 0.1329, 0.5544, 0.1153, 0.5001, 0.1972, 0.5216, 0.1866, 0.4888, 0.1995, 0.4868, 0.2089, 0.5157, 0.09745, 0.503, 0.1168, 0.5626, 0.06853, 0.5872, 0.04391, 0.5114, 0.1168, 0.5626, 0.09745, 0.503, 0.1153, 0.5001, 0.1329, 0.5544])
me_cylinder_025.use_remesh_preserve_volume = False
me_cylinder_025.use_remesh_preserve_attributes = False
me_cylinder_025.use_mirror_vertex_groups = False
me_cylinder_025.update()
me_cylinder_024 = bpy.data.meshes.new('Cylinder.024')
me_cylinder_024.from_pydata([(-0.9877, -0.1564, -0.08926), (-0.0796, -0.01261, 0.08926), (-0.9877, 0.1564, -0.08926), (-0.0796, 0.01261, 0.08926), (-0.9877, -0.1564, 0.08926), (-0.9877, 0.1564, 0.08926), (-0.4272, -0.06767, 0.08926), (-0.3765, -0.05963, 0.08926), (-0.4272, 0.06767, 0.08926), (-0.3765, 0.05963, 0.08926), (-0.7073, 0.112, 0.08926), (-0.7774, 0.1231, 0.08926), (-0.7774, -0.1231, 0.08926), (-0.7073, -0.112, 0.08926)], [], [(0, 4, 5, 2), (1, 3, 9, 7), (6, 8, 10, 13), (8, 6, 7, 9), (12, 11, 5, 4), (11, 12, 13, 10)])
_uv = me_cylinder_024.uv_layers.new(name='UVMap')
_uv.uv.foreach_set('vector', [0.04391, 0.4318, 0.04391, 0.4318, 0.04391, 0.5114, 0.04391, 0.5114, 0.2751, 0.4684, 0.2751, 0.4748, 0.1995, 0.4868, 0.1995, 0.4564, 0.1866, 0.4544, 0.1866, 0.4888, 0.1153, 0.5001, 0.1153, 0.4431, 0.1866, 0.4888, 0.1866, 0.4544, 0.1995, 0.4564, 0.1995, 0.4868, 0.09745, 0.4403, 0.09745, 0.503, 0.04391, 0.5114, 0.04391, 0.4318, 0.09745, 0.503, 0.09745, 0.4403, 0.1153, 0.4431, 0.1153, 0.5001])
me_cylinder_024.use_remesh_preserve_volume = False
me_cylinder_024.use_remesh_preserve_attributes = False
me_cylinder_024.use_mirror_vertex_groups = False
me_cylinder_024.update()
me_cylinder_023 = bpy.data.meshes.new('Cylinder.023')
me_cylinder_023.from_pydata([(-0.891, -0.454, -0.08926), (-0.0718, -0.03659, 0.08926), (-0.9877, -0.1564, -0.08926), (-0.0796, -0.01261, 0.08926), (-0.891, -0.454, 0.08926), (-0.9877, -0.1564, 0.08926), (-0.3854, -0.1964, 0.08926), (-0.3396, -0.173, 0.08926), (-0.4272, -0.06767, 0.08926), (-0.3765, -0.05963, 0.08926), (-0.7774, -0.1231, 0.08926), (-0.7073, -0.112, 0.08926), (-0.7013, -0.3573, 0.08926), (-0.6381, -0.3251, 0.08926)], [], [(0, 4, 5, 2), (1, 3, 9, 7), (6, 8, 11, 13), (8, 6, 7, 9), (12, 10, 5, 4), (10, 12, 13, 11)])
_uv = me_cylinder_023.uv_layers.new(name='UVMap')
_uv.uv.foreach_set('vector', [0.06853, 0.356, 0.06853, 0.356, 0.04391, 0.4318, 0.04391, 0.4318, 0.2771, 0.4623, 0.2751, 0.4684, 0.1995, 0.4564, 0.2089, 0.4276, 0.1972, 0.4216, 0.1866, 0.4544, 0.1153, 0.4431, 0.1329, 0.3889, 0.1866, 0.4544, 0.1972, 0.4216, 0.2089, 0.4276, 0.1995, 0.4564, 0.1168, 0.3807, 0.09745, 0.4403, 0.04391, 0.4318, 0.06853, 0.356, 0.09745, 0.4403, 0.1168, 0.3807, 0.1329, 0.3889, 0.1153, 0.4431])
me_cylinder_023.use_remesh_preserve_volume = False
me_cylinder_023.use_remesh_preserve_attributes = False
me_cylinder_023.use_mirror_vertex_groups = False
me_cylinder_023.update()
me_cylinder_022 = bpy.data.meshes.new('Cylinder.022')
me_cylinder_022.from_pydata([(-0.7071, -0.7071, -0.08926), (-0.05698, -0.05698, 0.08926), (-0.891, -0.454, -0.08926), (-0.0718, -0.03659, 0.08926), (-0.7071, -0.7071, 0.08926), (-0.891, -0.454, 0.08926), (-0.3059, -0.3059, 0.08926), (-0.2695, -0.2695, 0.08926), (-0.3854, -0.1964, 0.08926), (-0.3396, -0.173, 0.08926), (-0.7013, -0.3573, 0.08926), (-0.6381, -0.3251, 0.08926), (-0.5064, -0.5064, 0.08926), (-0.5565, -0.5565, 0.08926)], [], [(0, 4, 5, 2), (1, 3, 9, 7), (6, 8, 11, 12), (8, 6, 7, 9), (13, 10, 5, 4), (10, 13, 12, 11)])
_uv = me_cylinder_022.uv_layers.new(name='UVMap')
_uv.uv.foreach_set('vector', [0.1153, 0.2916, 0.1153, 0.2916, 0.06853, 0.356, 0.06853, 0.356, 0.2808, 0.4571, 0.2771, 0.4623, 0.2089, 0.4276, 0.2267, 0.403, 0.2175, 0.3938, 0.1972, 0.4216, 0.1329, 0.3889, 0.1664, 0.3427, 0.1972, 0.4216, 0.2175, 0.3938, 0.2267, 0.403, 0.2089, 0.4276, 0.1537, 0.3299, 0.1168, 0.3807, 0.06853, 0.356, 0.1153, 0.2916, 0.1168, 0.3807, 0.1537, 0.3299, 0.1664, 0.3427, 0.1329, 0.3889])
me_cylinder_022.use_remesh_preserve_volume = False
me_cylinder_022.use_remesh_preserve_attributes = False
me_cylinder_022.use_mirror_vertex_groups = False
me_cylinder_022.update()
me_cylinder_021 = bpy.data.meshes.new('Cylinder.021')
me_cylinder_021.from_pydata([(-0.454, -0.891, -0.08926), (-0.03659, -0.0718, 0.08926), (-0.7071, -0.7071, -0.08926), (-0.05698, -0.05698, 0.08926), (-0.454, -0.891, 0.08926), (-0.7071, -0.7071, 0.08926), (-0.1964, -0.3854, 0.08926), (-0.173, -0.3396, 0.08926), (-0.3059, -0.3059, 0.08926), (-0.2695, -0.2695, 0.08926), (-0.5064, -0.5064, 0.08926), (-0.5565, -0.5565, 0.08926), (-0.3573, -0.7013, 0.08926), (-0.3251, -0.6381, 0.08926)], [], [(0, 4, 5, 2), (1, 3, 9, 7), (6, 8, 10, 13), (8, 6, 7, 9), (12, 11, 5, 4), (11, 12, 13, 10)])
_uv = me_cylinder_021.uv_layers.new(name='UVMap')
_uv.uv.foreach_set('vector', [0.1798, 0.2448, 0.1798, 0.2448, 0.1153, 0.2916, 0.1153, 0.2916, 0.286, 0.4533, 0.2808, 0.4571, 0.2267, 0.403, 0.2513, 0.3852, 0.2454, 0.3735, 0.2175, 0.3938, 0.1664, 0.3427, 0.2126, 0.3092, 0.2175, 0.3938, 0.2454, 0.3735, 0.2513, 0.3852, 0.2267, 0.403, 0.2044, 0.2931, 0.1537, 0.3299, 0.1153, 0.2916, 0.1798, 0.2448, 0.1537, 0.3299, 0.2044, 0.2931, 0.2126, 0.3092, 0.1664, 0.3427])
me_cylinder_021.use_remesh_preserve_volume = False
me_cylinder_021.use_remesh_preserve_attributes = False
me_cylinder_021.use_mirror_vertex_groups = False
me_cylinder_021.update()
me_cylinder_020 = bpy.data.meshes.new('Cylinder.020')
me_cylinder_020.from_pydata([(-0.1564, -0.9877, -0.08926), (-0.01261, -0.0796, 0.08926), (-0.454, -0.891, -0.08926), (-0.03659, -0.0718, 0.08926), (-0.1564, -0.9877, 0.08926), (-0.454, -0.891, 0.08926), (-0.06767, -0.4272, 0.08926), (-0.05963, -0.3765, 0.08926), (-0.1964, -0.3854, 0.08926), (-0.173, -0.3396, 0.08926), (-0.3573, -0.7013, 0.08926), (-0.3251, -0.6381, 0.08926), (-0.1231, -0.7774, 0.08926), (-0.112, -0.7073, 0.08926)], [], [(0, 4, 5, 2), (1, 3, 9, 7), (6, 8, 11, 13), (8, 6, 7, 9), (12, 10, 5, 4), (10, 12, 13, 11)])
_uv = me_cylinder_020.uv_layers.new(name='UVMap')
_uv.uv.foreach_set('vector', [0.2555, 0.2202, 0.2555, 0.2202, 0.1798, 0.2448, 0.1798, 0.2448, 0.2921, 0.4514, 0.286, 0.4533, 0.2513, 0.3852, 0.2802, 0.3758, 0.2781, 0.3629, 0.2454, 0.3735, 0.2126, 0.3092, 0.2668, 0.2916, 0.2454, 0.3735, 0.2781, 0.3629, 0.2802, 0.3758, 0.2513, 0.3852, 0.264, 0.2737, 0.2044, 0.2931, 0.1798, 0.2448, 0.2555, 0.2202, 0.2044, 0.2931, 0.264, 0.2737, 0.2668, 0.2916, 0.2126, 0.3092])
me_cylinder_020.use_remesh_preserve_volume = False
me_cylinder_020.use_remesh_preserve_attributes = False
me_cylinder_020.use_mirror_vertex_groups = False
me_cylinder_020.update()
me_cylinder_019 = bpy.data.meshes.new('Cylinder.019')
me_cylinder_019.from_pydata([(0.1564, -0.9877, -0.08926), (0.01261, -0.0796, 0.08926), (-0.1564, -0.9877, -0.08926), (-0.01261, -0.0796, 0.08926), (0.1564, -0.9877, 0.08926), (-0.1564, -0.9877, 0.08926), (0.06767, -0.4272, 0.08926), (0.05963, -0.3765, 0.08926), (-0.06767, -0.4272, 0.08926), (-0.05963, -0.3765, 0.08926), (-0.1231, -0.7774, 0.08926), (-0.112, -0.7073, 0.08926), (0.112, -0.7073, 0.08926), (0.1231, -0.7774, 0.08926)], [], [(0, 4, 5, 2), (1, 3, 9, 7), (6, 8, 11, 12), (8, 6, 7, 9), (13, 10, 5, 4), (10, 13, 12, 11)])
_uv = me_cylinder_019.uv_layers.new(name='UVMap')
_uv.uv.foreach_set('vector', [0.3352, 0.2202, 0.3352, 0.2202, 0.2555, 0.2202, 0.2555, 0.2202, 0.2985, 0.4514, 0.2921, 0.4514, 0.2802, 0.3758, 0.3105, 0.3758, 0.3126, 0.3629, 0.2781, 0.3629, 0.2668, 0.2916, 0.3239, 0.2916, 0.2781, 0.3629, 0.3126, 0.3629, 0.3105, 0.3758, 0.2802, 0.3758, 0.3267, 0.2737, 0.264, 0.2737, 0.2555, 0.2202, 0.3352, 0.2202, 0.264, 0.2737, 0.3267, 0.2737, 0.3239, 0.2916, 0.2668, 0.2916])
me_cylinder_019.use_remesh_preserve_volume = False
me_cylinder_019.use_remesh_preserve_attributes = False
me_cylinder_019.use_mirror_vertex_groups = False
me_cylinder_019.update()
me_cylinder_018 = bpy.data.meshes.new('Cylinder.018')
me_cylinder_018.from_pydata([(0.454, -0.891, -0.08926), (0.03659, -0.0718, 0.08926), (0.1564, -0.9877, -0.08926), (0.01261, -0.0796, 0.08926), (0.454, -0.891, 0.08926), (0.1564, -0.9877, 0.08926), (0.1964, -0.3854, 0.08926), (0.173, -0.3396, 0.08926), (0.06767, -0.4272, 0.08926), (0.05963, -0.3765, 0.08926), (0.112, -0.7073, 0.08926), (0.1231, -0.7774, 0.08926), (0.3573, -0.7013, 0.08926), (0.3251, -0.6381, 0.08926)], [], [(0, 4, 5, 2), (1, 3, 9, 7), (6, 8, 10, 13), (8, 6, 7, 9), (12, 11, 5, 4), (11, 12, 13, 10)])
_uv = me_cylinder_018.uv_layers.new(name='UVMap')
_uv.uv.foreach_set('vector', [0.4109, 0.2448, 0.4109, 0.2448, 0.3352, 0.2202, 0.3352, 0.2202, 0.3047, 0.4533, 0.2985, 0.4514, 0.3105, 0.3758, 0.3394, 0.3852, 0.3453, 0.3735, 0.3126, 0.3629, 0.3239, 0.2916, 0.3781, 0.3092, 0.3126, 0.3629, 0.3453, 0.3735, 0.3394, 0.3852, 0.3105, 0.3758, 0.3863, 0.2931, 0.3267, 0.2737, 0.3352, 0.2202, 0.4109, 0.2448, 0.3267, 0.2737, 0.3863, 0.2931, 0.3781, 0.3092, 0.3239, 0.2916])
me_cylinder_018.use_remesh_preserve_volume = False
me_cylinder_018.use_remesh_preserve_attributes = False
me_cylinder_018.use_mirror_vertex_groups = False
me_cylinder_018.update()
me_cylinder_017 = bpy.data.meshes.new('Cylinder.017')
me_cylinder_017.from_pydata([(0.7071, -0.7071, -0.08926), (0.05698, -0.05698, 0.08926), (0.454, -0.891, -0.08926), (0.03659, -0.0718, 0.08926), (0.7071, -0.7071, 0.08926), (0.454, -0.891, 0.08926), (0.3059, -0.3059, 0.08926), (0.2695, -0.2695, 0.08926), (0.1964, -0.3854, 0.08926), (0.173, -0.3396, 0.08926), (0.3573, -0.7013, 0.08926), (0.3251, -0.6381, 0.08926), (0.5565, -0.5565, 0.08926), (0.5064, -0.5064, 0.08926)], [], [(0, 4, 5, 2), (1, 3, 9, 7), (6, 8, 11, 13), (8, 6, 7, 9), (12, 10, 5, 4), (10, 12, 13, 11)])
_uv = me_cylinder_017.uv_layers.new(name='UVMap')
_uv.uv.foreach_set('vector', [0.4753, 0.2916, 0.4753, 0.2916, 0.4109, 0.2448, 0.4109, 0.2448, 0.3098, 0.4571, 0.3047, 0.4533, 0.3394, 0.3852, 0.3639, 0.403, 0.3732, 0.3938, 0.3453, 0.3735, 0.3781, 0.3092, 0.4242, 0.3427, 0.3453, 0.3735, 0.3732, 0.3938, 0.3639, 0.403, 0.3394, 0.3852, 0.437, 0.3299, 0.3863, 0.2931, 0.4109, 0.2448, 0.4753, 0.2916, 0.3863, 0.2931, 0.437, 0.3299, 0.4242, 0.3427, 0.3781, 0.3092])
me_cylinder_017.use_remesh_preserve_volume = False
me_cylinder_017.use_remesh_preserve_attributes = False
me_cylinder_017.use_mirror_vertex_groups = False
me_cylinder_017.update()
me_cylinder_016 = bpy.data.meshes.new('Cylinder.016')
me_cylinder_016.from_pydata([(0.891, -0.454, -0.08926), (0.0718, -0.03659, 0.08926), (0.7071, -0.7071, -0.08926), (0.05698, -0.05698, 0.08926), (0.891, -0.454, 0.08926), (0.7071, -0.7071, 0.08926), (0.3854, -0.1964, 0.08926), (0.3396, -0.173, 0.08926), (0.3059, -0.3059, 0.08926), (0.2695, -0.2695, 0.08926), (0.5565, -0.5565, 0.08926), (0.5064, -0.5064, 0.08926), (0.6381, -0.3251, 0.08926), (0.7013, -0.3573, 0.08926)], [], [(0, 4, 5, 2), (1, 3, 9, 7), (6, 8, 11, 12), (8, 6, 7, 9), (13, 10, 5, 4), (10, 13, 12, 11)])
_uv = me_cylinder_016.uv_layers.new(name='UVMap')
_uv.uv.foreach_set('vector', [0.5222, 0.356, 0.5222, 0.356, 0.4753, 0.2916, 0.4753, 0.2916, 0.3136, 0.4623, 0.3098, 0.4571, 0.3639, 0.403, 0.3818, 0.4276, 0.3934, 0.4216, 0.3732, 0.3938, 0.4242, 0.3427, 0.4578, 0.3889, 0.3732, 0.3938, 0.3934, 0.4216, 0.3818, 0.4276, 0.3639, 0.403, 0.4739, 0.3807, 0.437, 0.3299, 0.4753, 0.2916, 0.5222, 0.356, 0.437, 0.3299, 0.4739, 0.3807, 0.4578, 0.3889, 0.4242, 0.3427])
me_cylinder_016.use_remesh_preserve_volume = False
me_cylinder_016.use_remesh_preserve_attributes = False
me_cylinder_016.use_mirror_vertex_groups = False
me_cylinder_016.update()
me_cylinder_015 = bpy.data.meshes.new('Cylinder.015')
me_cylinder_015.from_pydata([(0.9877, -0.1564, -0.08926), (0.0796, -0.01261, 0.08926), (0.891, -0.454, -0.08926), (0.0718, -0.03659, 0.08926), (0.9877, -0.1564, 0.08926), (0.891, -0.454, 0.08926), (0.4272, -0.06767, 0.08926), (0.3765, -0.05963, 0.08926), (0.3854, -0.1964, 0.08926), (0.3396, -0.173, 0.08926), (0.6381, -0.3251, 0.08926), (0.7013, -0.3573, 0.08926), (0.7774, -0.1231, 0.08926), (0.7073, -0.112, 0.08926)], [], [(0, 4, 5, 2), (1, 3, 9, 7), (6, 8, 10, 13), (8, 6, 7, 9), (12, 11, 5, 4), (11, 12, 13, 10)])
_uv = me_cylinder_015.uv_layers.new(name='UVMap')
_uv.uv.foreach_set('vector', [0.5468, 0.4318, 0.5468, 0.4318, 0.5222, 0.356, 0.5222, 0.356, 0.3156, 0.4684, 0.3136, 0.4623, 0.3818, 0.4276, 0.3912, 0.4564, 0.4041, 0.4544, 0.3934, 0.4216, 0.4578, 0.3889, 0.4754, 0.4431, 0.3934, 0.4216, 0.4041, 0.4544, 0.3912, 0.4564, 0.3818, 0.4276, 0.4932, 0.4403, 0.4739, 0.3807, 0.5222, 0.356, 0.5468, 0.4318, 0.4739, 0.3807, 0.4932, 0.4403, 0.4754, 0.4431, 0.4578, 0.3889])
me_cylinder_015.use_remesh_preserve_volume = False
me_cylinder_015.use_remesh_preserve_attributes = False
me_cylinder_015.use_mirror_vertex_groups = False
me_cylinder_015.update()
me_cylinder_014 = bpy.data.meshes.new('Cylinder.014')
me_cylinder_014.from_pydata([(0.9877, 0.1564, -0.08926), (0.0796, 0.01261, 0.08926), (0.9877, -0.1564, -0.08926), (0.0796, -0.01261, 0.08926), (0.9877, 0.1564, 0.08926), (0.9877, -0.1564, 0.08926), (0.4272, 0.06767, 0.08926), (0.3765, 0.05963, 0.08926), (0.4272, -0.06767, 0.08926), (0.3765, -0.05963, 0.08926), (0.7774, -0.1231, 0.08926), (0.7073, -0.112, 0.08926), (0.7774, 0.1231, 0.08926), (0.7073, 0.112, 0.08926)], [], [(0, 4, 5, 2), (1, 3, 9, 7), (6, 8, 11, 13), (8, 6, 7, 9), (12, 10, 5, 4), (10, 12, 13, 11)])
_uv = me_cylinder_014.uv_layers.new(name='UVMap')
_uv.uv.foreach_set('vector', [0.5468, 0.5114, 0.5468, 0.5114, 0.5468, 0.4318, 0.5468, 0.4318, 0.3156, 0.4748, 0.3156, 0.4684, 0.3912, 0.4564, 0.3912, 0.4868, 0.4041, 0.4888, 0.4041, 0.4544, 0.4754, 0.4431, 0.4754, 0.5001, 0.4041, 0.4544, 0.4041, 0.4888, 0.3912, 0.4868, 0.3912, 0.4564, 0.4932, 0.503, 0.4932, 0.4403, 0.5468, 0.4318, 0.5468, 0.5114, 0.4932, 0.4403, 0.4932, 0.503, 0.4754, 0.5001, 0.4754, 0.4431])
me_cylinder_014.use_remesh_preserve_volume = False
me_cylinder_014.use_remesh_preserve_attributes = False
me_cylinder_014.use_mirror_vertex_groups = False
me_cylinder_014.update()
me_cylinder_013 = bpy.data.meshes.new('Cylinder.013')
me_cylinder_013.from_pydata([(0.891, 0.454, -0.08926), (0.0718, 0.03659, 0.08926), (0.9877, 0.1564, -0.08926), (0.0796, 0.01261, 0.08926), (0.891, 0.454, 0.08926), (0.9877, 0.1564, 0.08926), (0.3854, 0.1964, 0.08926), (0.3396, 0.173, 0.08926), (0.4272, 0.06767, 0.08926), (0.3765, 0.05963, 0.08926), (0.7774, 0.1231, 0.08926), (0.7073, 0.112, 0.08926), (0.6381, 0.3251, 0.08926), (0.7013, 0.3573, 0.08926)], [], [(0, 4, 5, 2), (1, 3, 9, 7), (6, 8, 11, 12), (8, 6, 7, 9), (13, 10, 5, 4), (10, 13, 12, 11)])
_uv = me_cylinder_013.uv_layers.new(name='UVMap')
_uv.uv.foreach_set('vector', [0.5222, 0.5872, 0.5222, 0.5872, 0.5468, 0.5114, 0.5468, 0.5114, 0.3136, 0.4809, 0.3156, 0.4748, 0.3912, 0.4868, 0.3818, 0.5157, 0.3934, 0.5216, 0.4041, 0.4888, 0.4754, 0.5001, 0.4578, 0.5544, 0.4041, 0.4888, 0.3934, 0.5216, 0.3818, 0.5157, 0.3912, 0.4868, 0.4739, 0.5626, 0.4932, 0.503, 0.5468, 0.5114, 0.5222, 0.5872, 0.4932, 0.503, 0.4739, 0.5626, 0.4578, 0.5544, 0.4754, 0.5001])
me_cylinder_013.use_remesh_preserve_volume = False
me_cylinder_013.use_remesh_preserve_attributes = False
me_cylinder_013.use_mirror_vertex_groups = False
me_cylinder_013.update()
me_cylinder_012 = bpy.data.meshes.new('Cylinder.012')
me_cylinder_012.from_pydata([(0.7071, 0.7071, -0.08926), (0.05698, 0.05698, 0.08926), (0.891, 0.454, -0.08926), (0.0718, 0.03659, 0.08926), (0.7071, 0.7071, 0.08926), (0.891, 0.454, 0.08926), (0.3059, 0.3059, 0.08926), (0.2695, 0.2695, 0.08926), (0.3854, 0.1964, 0.08926), (0.3396, 0.173, 0.08926), (0.6381, 0.3251, 0.08926), (0.7013, 0.3573, 0.08926), (0.5565, 0.5565, 0.08926), (0.5064, 0.5064, 0.08926)], [], [(0, 4, 5, 2), (1, 3, 9, 7), (6, 8, 10, 13), (8, 6, 7, 9), (12, 11, 5, 4), (11, 12, 13, 10)])
_uv = me_cylinder_012.uv_layers.new(name='UVMap')
_uv.uv.foreach_set('vector', [0.4753, 0.6516, 0.4753, 0.6516, 0.5222, 0.5872, 0.5222, 0.5872, 0.3098, 0.4861, 0.3136, 0.4809, 0.3818, 0.5157, 0.3639, 0.5402, 0.3732, 0.5495, 0.3934, 0.5216, 0.4578, 0.5544, 0.4242, 0.6005, 0.3934, 0.5216, 0.3732, 0.5495, 0.3639, 0.5402, 0.3818, 0.5157, 0.437, 0.6133, 0.4739, 0.5626, 0.5222, 0.5872, 0.4753, 0.6516, 0.4739, 0.5626, 0.437, 0.6133, 0.4242, 0.6005, 0.4578, 0.5544])
me_cylinder_012.use_remesh_preserve_volume = False
me_cylinder_012.use_remesh_preserve_attributes = False
me_cylinder_012.use_mirror_vertex_groups = False
me_cylinder_012.update()
me_cylinder_011 = bpy.data.meshes.new('Cylinder.011')
me_cylinder_011.from_pydata([(0.454, 0.891, -0.08926), (0.03659, 0.0718, 0.08926), (0.7071, 0.7071, -0.08926), (0.05698, 0.05698, 0.08926), (0.454, 0.891, 0.08926), (0.7071, 0.7071, 0.08926), (0.1964, 0.3854, 0.08926), (0.173, 0.3396, 0.08926), (0.3059, 0.3059, 0.08926), (0.2695, 0.2695, 0.08926), (0.5565, 0.5565, 0.08926), (0.5064, 0.5064, 0.08926), (0.3251, 0.6381, 0.08926), (0.3573, 0.7013, 0.08926)], [], [(0, 4, 5, 2), (1, 3, 9, 7), (6, 8, 11, 12), (8, 6, 7, 9), (13, 10, 5, 4), (10, 13, 12, 11)])
_uv = me_cylinder_011.uv_layers.new(name='UVMap')
_uv.uv.foreach_set('vector', [0.4109, 0.6984, 0.4109, 0.6984, 0.4753, 0.6516, 0.4753, 0.6516, 0.3047, 0.4899, 0.3098, 0.4861, 0.3639, 0.5402, 0.3394, 0.5581, 0.3453, 0.5697, 0.3732, 0.5495, 0.4242, 0.6005, 0.3781, 0.634, 0.3732, 0.5495, 0.3453, 0.5697, 0.3394, 0.5581, 0.3639, 0.5402, 0.3863, 0.6501, 0.437, 0.6133, 0.4753, 0.6516, 0.4109, 0.6984, 0.437, 0.6133, 0.3863, 0.6501, 0.3781, 0.634, 0.4242, 0.6005])
me_cylinder_011.use_remesh_preserve_volume = False
me_cylinder_011.use_remesh_preserve_attributes = False
me_cylinder_011.use_mirror_vertex_groups = False
me_cylinder_011.update()
me_cylinder_010 = bpy.data.meshes.new('Cylinder.010')
me_cylinder_010.from_pydata([(0.1564, 0.9877, -0.08926), (0.01261, 0.0796, 0.08926), (0.454, 0.891, -0.08926), (0.03659, 0.0718, 0.08926), (0.1564, 0.9877, 0.08926), (0.454, 0.891, 0.08926), (0.06767, 0.4272, 0.08926), (0.05963, 0.3765, 0.08926), (0.1964, 0.3854, 0.08926), (0.173, 0.3396, 0.08926), (0.3251, 0.6381, 0.08926), (0.3573, 0.7013, 0.08926), (0.1231, 0.7774, 0.08926), (0.112, 0.7073, 0.08926)], [], [(0, 4, 5, 2), (1, 3, 9, 7), (6, 8, 10, 13), (8, 6, 7, 9), (12, 11, 5, 4), (11, 12, 13, 10)])
_uv = me_cylinder_010.uv_layers.new(name='UVMap')
_uv.uv.foreach_set('vector', [0.3352, 0.723, 0.3352, 0.723, 0.4109, 0.6984, 0.4109, 0.6984, 0.2985, 0.4919, 0.3047, 0.4899, 0.3394, 0.5581, 0.3105, 0.5674, 0.3126, 0.5804, 0.3453, 0.5697, 0.3781, 0.634, 0.3239, 0.6517, 0.3453, 0.5697, 0.3126, 0.5804, 0.3105, 0.5674, 0.3394, 0.5581, 0.3267, 0.6695, 0.3863, 0.6501, 0.4109, 0.6984, 0.3352, 0.723, 0.3863, 0.6501, 0.3267, 0.6695, 0.3239, 0.6517, 0.3781, 0.634])
me_cylinder_010.use_remesh_preserve_volume = False
me_cylinder_010.use_remesh_preserve_attributes = False
me_cylinder_010.use_mirror_vertex_groups = False
me_cylinder_010.update()
me_cylinder_008 = bpy.data.meshes.new('Cylinder.008')
me_cylinder_008.from_pydata([(0.891, -0.454, -0.08926), (0.0718, -0.03659, 0.08926), (0.7071, -0.7071, -0.08926), (0.05698, -0.05698, 0.08926), (0.891, -0.454, 0.08926), (0.7071, -0.7071, 0.08926), (0.3854, -0.1964, 0.08926), (0.3396, -0.173, 0.08926), (0.3059, -0.3059, 0.08926), (0.2695, -0.2695, 0.08926), (0.5565, -0.5565, 0.08926), (0.5064, -0.5064, 0.08926), (0.6381, -0.3251, 0.08926), (0.7013, -0.3573, 0.08926)], [], [(0, 4, 5, 2), (1, 3, 9, 7), (6, 8, 11, 12), (8, 6, 7, 9), (13, 10, 5, 4), (10, 13, 12, 11)])
me_cylinder_008.use_remesh_preserve_volume = False
me_cylinder_008.use_remesh_preserve_attributes = False
me_cylinder_008.use_mirror_vertex_groups = False
me_cylinder_008.update()
me_cylinder_007 = bpy.data.meshes.new('Cylinder.007')
me_cylinder_007.from_pydata([(0.9877, -0.1564, -0.08926), (0.0796, -0.01261, 0.08926), (0.891, -0.454, -0.08926), (0.0718, -0.03659, 0.08926), (0.9877, -0.1564, 0.08926), (0.891, -0.454, 0.08926), (0.4272, -0.06767, 0.08926), (0.3765, -0.05963, 0.08926), (0.3854, -0.1964, 0.08926), (0.3396, -0.173, 0.08926), (0.6381, -0.3251, 0.08926), (0.7013, -0.3573, 0.08926), (0.7774, -0.1231, 0.08926), (0.7073, -0.112, 0.08926)], [], [(0, 4, 5, 2), (1, 3, 9, 7), (6, 8, 10, 13), (8, 6, 7, 9), (12, 11, 5, 4), (11, 12, 13, 10)])
me_cylinder_007.use_remesh_preserve_volume = False
me_cylinder_007.use_remesh_preserve_attributes = False
me_cylinder_007.use_mirror_vertex_groups = False
me_cylinder_007.update()
me_cylinder_006 = bpy.data.meshes.new('Cylinder.006')
me_cylinder_006.from_pydata([(0.9877, 0.1564, -0.08926), (0.0796, 0.01261, 0.08926), (0.9877, -0.1564, -0.08926), (0.0796, -0.01261, 0.08926), (0.9877, 0.1564, 0.08926), (0.9877, -0.1564, 0.08926), (0.4272, 0.06767, 0.08926), (0.3765, 0.05963, 0.08926), (0.4272, -0.06767, 0.08926), (0.3765, -0.05963, 0.08926), (0.7774, -0.1231, 0.08926), (0.7073, -0.112, 0.08926), (0.7774, 0.1231, 0.08926), (0.7073, 0.112, 0.08926)], [], [(0, 4, 5, 2), (1, 3, 9, 7), (6, 8, 11, 13), (8, 6, 7, 9), (12, 10, 5, 4), (10, 12, 13, 11)])
me_cylinder_006.use_remesh_preserve_volume = False
me_cylinder_006.use_remesh_preserve_attributes = False
me_cylinder_006.use_mirror_vertex_groups = False
me_cylinder_006.update()
me_cylinder_005 = bpy.data.meshes.new('Cylinder.005')
me_cylinder_005.from_pydata([(0.891, 0.454, -0.08926), (0.0718, 0.03659, 0.08926), (0.9877, 0.1564, -0.08926), (0.0796, 0.01261, 0.08926), (0.891, 0.454, 0.08926), (0.9877, 0.1564, 0.08926), (0.3854, 0.1964, 0.08926), (0.3396, 0.173, 0.08926), (0.4272, 0.06767, 0.08926), (0.3765, 0.05963, 0.08926), (0.7774, 0.1231, 0.08926), (0.7073, 0.112, 0.08926), (0.6381, 0.3251, 0.08926), (0.7013, 0.3573, 0.08926)], [], [(0, 4, 5, 2), (1, 3, 9, 7), (6, 8, 11, 12), (8, 6, 7, 9), (13, 10, 5, 4), (10, 13, 12, 11)])
me_cylinder_005.use_remesh_preserve_volume = False
me_cylinder_005.use_remesh_preserve_attributes = False
me_cylinder_005.use_mirror_vertex_groups = False
me_cylinder_005.update()
me_cylinder_004 = bpy.data.meshes.new('Cylinder.004')
me_cylinder_004.from_pydata([(0.7071, 0.7071, -0.08926), (0.05698, 0.05698, 0.08926), (0.891, 0.454, -0.08926), (0.0718, 0.03659, 0.08926), (0.7071, 0.7071, 0.08926), (0.891, 0.454, 0.08926), (0.3059, 0.3059, 0.08926), (0.2695, 0.2695, 0.08926), (0.3854, 0.1964, 0.08926), (0.3396, 0.173, 0.08926), (0.6381, 0.3251, 0.08926), (0.7013, 0.3573, 0.08926), (0.5565, 0.5565, 0.08926), (0.5064, 0.5064, 0.08926)], [], [(0, 4, 5, 2), (1, 3, 9, 7), (6, 8, 10, 13), (8, 6, 7, 9), (12, 11, 5, 4), (11, 12, 13, 10)])
me_cylinder_004.use_remesh_preserve_volume = False
me_cylinder_004.use_remesh_preserve_attributes = False
me_cylinder_004.use_mirror_vertex_groups = False
me_cylinder_004.update()
me_cylinder_003 = bpy.data.meshes.new('Cylinder.003')
me_cylinder_003.from_pydata([(0.454, 0.891, -0.08926), (0.03659, 0.0718, 0.08926), (0.7071, 0.7071, -0.08926), (0.05698, 0.05698, 0.08926), (0.454, 0.891, 0.08926), (0.7071, 0.7071, 0.08926), (0.1964, 0.3854, 0.08926), (0.173, 0.3396, 0.08926), (0.3059, 0.3059, 0.08926), (0.2695, 0.2695, 0.08926), (0.5565, 0.5565, 0.08926), (0.5064, 0.5064, 0.08926), (0.3251, 0.6381, 0.08926), (0.3573, 0.7013, 0.08926)], [], [(0, 4, 5, 2), (1, 3, 9, 7), (6, 8, 11, 12), (8, 6, 7, 9), (13, 10, 5, 4), (10, 13, 12, 11)])
me_cylinder_003.use_remesh_preserve_volume = False
me_cylinder_003.use_remesh_preserve_attributes = False
me_cylinder_003.use_mirror_vertex_groups = False
me_cylinder_003.update()
me_cylinder_002 = bpy.data.meshes.new('Cylinder.002')
me_cylinder_002.from_pydata([(0.1564, 0.9877, -0.08926), (0.01261, 0.0796, 0.08926), (0.454, 0.891, -0.08926), (0.03659, 0.0718, 0.08926), (0.1564, 0.9877, 0.08926), (0.454, 0.891, 0.08926), (0.06767, 0.4272, 0.08926), (0.05963, 0.3765, 0.08926), (0.1964, 0.3854, 0.08926), (0.173, 0.3396, 0.08926), (0.3251, 0.6381, 0.08926), (0.3573, 0.7013, 0.08926), (0.1231, 0.7774, 0.08926), (0.112, 0.7073, 0.08926)], [], [(0, 4, 5, 2), (1, 3, 9, 7), (6, 8, 10, 13), (8, 6, 7, 9), (12, 11, 5, 4), (11, 12, 13, 10)])
me_cylinder_002.use_remesh_preserve_volume = False
me_cylinder_002.use_remesh_preserve_attributes = False
me_cylinder_002.use_mirror_vertex_groups = False
me_cylinder_002.update()
me_cylinder_001 = bpy.data.meshes.new('Cylinder.001')
me_cylinder_001.from_pydata([(-0.1564, 0.9877, -0.08926), (-0.01261, 0.0796, 0.08926), (0.1564, 0.9877, -0.08926), (0.01261, 0.0796, 0.08926), (0.1564, 0.9877, 0.08926), (-0.1564, 0.9877, 0.08926), (-0.05963, 0.3765, 0.08926), (-0.06767, 0.4272, 0.08926), (0.06767, 0.4272, 0.08926), (0.05963, 0.3765, 0.08926), (0.1231, 0.7774, 0.08926), (0.112, 0.7073, 0.08926), (-0.112, 0.7073, 0.08926), (-0.1231, 0.7774, 0.08926)], [], [(0, 5, 4, 2), (7, 8, 11, 12), (8, 7, 6, 9), (1, 3, 9, 6), (13, 10, 4, 5), (10, 13, 12, 11)])
me_cylinder_001.use_remesh_preserve_volume = False
me_cylinder_001.use_remesh_preserve_attributes = False
me_cylinder_001.use_mirror_vertex_groups = False
me_cylinder_001.update()
me_cylinder = bpy.data.meshes.new('Cylinder')
me_cylinder.from_pydata([(-0.01261, 0.0796, 0.08926), (0.01261, 0.0796, 0.08926), (0.03659, 0.0718, 0.08926), (0.05698, 0.05698, 0.08926), (0.0718, 0.03659, 0.08926), (0.0796, 0.01261, 0.08926), (0.0796, -0.01261, 0.08926), (0.0718, -0.03659, 0.08926), (0.05698, -0.05698, 0.08926), (0.03659, -0.0718, 0.08926), (0.01261, -0.0796, 0.08926), (-0.01261, -0.0796, 0.08926), (-0.03659, -0.0718, 0.08926), (-0.05698, -0.05698, 0.08926), (-0.0718, -0.03659, 0.08926), (-0.0796, -0.01261, 0.08926), (-0.0796, 0.01261, 0.08926), (-0.0718, 0.03659, 0.08926), (-0.05698, 0.05698, 0.08926), (-0.03659, 0.07181, 0.08926)], [], [(1, 0, 19, 18, 17, 16, 15, 14, 13, 12, 11, 10, 9, 8, 7, 6, 5, 4, 3, 2)])
_uv = me_cylinder.uv_layers.new(name='UVMap')
_uv.uv.foreach_set('vector', [0.2985, 0.4919, 0.2921, 0.4919, 0.286, 0.4899, 0.2808, 0.4861, 0.2771, 0.4809, 0.2751, 0.4748, 0.2751, 0.4684, 0.2771, 0.4623, 0.2808, 0.4571, 0.286, 0.4533, 0.2921, 0.4514, 0.2985, 0.4514, 0.3047, 0.4533, 0.3098, 0.4571, 0.3136, 0.4623, 0.3156, 0.4684, 0.3156, 0.4748, 0.3136, 0.4809, 0.3098, 0.4861, 0.3047, 0.4899])
me_cylinder.use_remesh_preserve_volume = False
me_cylinder.use_remesh_preserve_attributes = False
me_cylinder.use_mirror_vertex_groups = False
me_cylinder.update()

# ---- objects
ob_table = bpy.data.objects.new('Table', me_cube_002)
ob_barstool = bpy.data.objects.new('Barstool', me_cube_001)
ob_lamp = bpy.data.objects.new('Lamp', light_lamp)
ob_camera = bpy.data.objects.new('Camera', cam_camera)
ob_cylinder_028 = bpy.data.objects.new('Cylinder.028', me_cylinder_028)
ob_cylinder_027 = bpy.data.objects.new('Cylinder.027', me_cylinder_027)
ob_cylinder_026 = bpy.data.objects.new('Cylinder.026', me_cylinder_026)
ob_cylinder_025 = bpy.data.objects.new('Cylinder.025', me_cylinder_025)
ob_cylinder_024 = bpy.data.objects.new('Cylinder.024', me_cylinder_024)
ob_cylinder_023 = bpy.data.objects.new('Cylinder.023', me_cylinder_023)
ob_cylinder_022 = bpy.data.objects.new('Cylinder.022', me_cylinder_022)
ob_cylinder_021 = bpy.data.objects.new('Cylinder.021', me_cylinder_021)
ob_cylinder_020 = bpy.data.objects.new('Cylinder.020', me_cylinder_020)
ob_cylinder_019 = bpy.data.objects.new('Cylinder.019', me_cylinder_019)
ob_cylinder_018 = bpy.data.objects.new('Cylinder.018', me_cylinder_018)
ob_cylinder_017 = bpy.data.objects.new('Cylinder.017', me_cylinder_017)
ob_cylinder_016 = bpy.data.objects.new('Cylinder.016', me_cylinder_016)
ob_cylinder_015 = bpy.data.objects.new('Cylinder.015', me_cylinder_015)
ob_cylinder_014 = bpy.data.objects.new('Cylinder.014', me_cylinder_014)
ob_cylinder_013 = bpy.data.objects.new('Cylinder.013', me_cylinder_013)
ob_cylinder_012 = bpy.data.objects.new('Cylinder.012', me_cylinder_012)
ob_cylinder_011 = bpy.data.objects.new('Cylinder.011', me_cylinder_011)
ob_cylinder_010 = bpy.data.objects.new('Cylinder.010', me_cylinder_010)
ob_cylinder_008 = bpy.data.objects.new('Cylinder.008', me_cylinder_008)
ob_cylinder_007 = bpy.data.objects.new('Cylinder.007', me_cylinder_007)
ob_cylinder_006 = bpy.data.objects.new('Cylinder.006', me_cylinder_006)
ob_cylinder_005 = bpy.data.objects.new('Cylinder.005', me_cylinder_005)
ob_cylinder_004 = bpy.data.objects.new('Cylinder.004', me_cylinder_004)
ob_cylinder_003 = bpy.data.objects.new('Cylinder.003', me_cylinder_003)
ob_cylinder_002 = bpy.data.objects.new('Cylinder.002', me_cylinder_002)
ob_cylinder_001 = bpy.data.objects.new('Cylinder.001', me_cylinder_001)
ob_dartboard = bpy.data.objects.new('Dartboard', me_cylinder)

# ---- transforms, parenting, visibility, modifiers, constraints
ob_table.location = (0.0, -0.0007666, -1.043)
ob_table.lineart.crease_threshold = 0.0
ob_barstool.location = (0.0, -3.43, -1.043)
ob_barstool.lock_rotations_4d = False
ob_barstool.empty_display_type = 'ARROWS'
ob_barstool.lineart.crease_threshold = 0.0
ob_lamp.location = (4.076, 1.005, 5.904)
ob_lamp.rotation_euler = (0.6503, 0.05522, 1.866)
ob_lamp.lock_rotations_4d = False
ob_lamp.empty_display_type = 'ARROWS'
ob_lamp.color = (0.0, 0.0, 0.0, 0.0)
ob_lamp.lineart.crease_threshold = 0.0
ob_camera.location = (7.481, -6.508, 5.344)
ob_camera.rotation_euler = (1.109, 0.0, 0.8149)
ob_camera.lock_rotations_4d = False
ob_camera.empty_display_type = 'ARROWS'
ob_camera.color = (0.0, 0.0, 0.0, 0.0)
ob_camera.display_type = 'WIRE'
ob_camera.lineart.crease_threshold = 0.0
ob_cylinder_028.location = (-0.01257, -0.01187, 0.0001015)
ob_cylinder_028.lineart.crease_threshold = 0.0
ob_cylinder_027.location = (-0.01257, -0.01187, 0.0001015)
ob_cylinder_027.lineart.crease_threshold = 0.0
ob_cylinder_026.location = (-0.01257, -0.01187, 0.0001015)
ob_cylinder_026.lineart.crease_threshold = 0.0
ob_cylinder_025.location = (-0.01257, -0.01187, 0.0001015)
ob_cylinder_025.lineart.crease_threshold = 0.0
ob_cylinder_024.location = (-0.01257, -0.01187, 0.0001015)
ob_cylinder_024.lineart.crease_threshold = 0.0
ob_cylinder_023.location = (-0.01257, -0.01187, 0.0001015)
ob_cylinder_023.lineart.crease_threshold = 0.0
ob_cylinder_022.location = (-0.01257, -0.01187, 0.0001015)
ob_cylinder_022.lineart.crease_threshold = 0.0
ob_cylinder_021.location = (-0.01257, -0.01187, 0.0001015)
ob_cylinder_021.lineart.crease_threshold = 0.0
ob_cylinder_020.location = (-0.01257, -0.01187, 0.0001015)
ob_cylinder_020.lineart.crease_threshold = 0.0
ob_cylinder_019.location = (-0.01257, -0.01187, 0.0001015)
ob_cylinder_019.lineart.crease_threshold = 0.0
ob_cylinder_018.location = (-0.01257, -0.01187, 0.0001015)
ob_cylinder_018.lineart.crease_threshold = 0.0
ob_cylinder_017.location = (-0.01257, -0.01187, 0.0001015)
ob_cylinder_017.lineart.crease_threshold = 0.0
ob_cylinder_016.location = (-0.01257, -0.01187, 0.0001015)
ob_cylinder_016.lineart.crease_threshold = 0.0
ob_cylinder_015.location = (-0.01257, -0.01187, 0.0001015)
ob_cylinder_015.lineart.crease_threshold = 0.0
ob_cylinder_014.location = (-0.01257, -0.01187, 0.0001015)
ob_cylinder_014.lineart.crease_threshold = 0.0
ob_cylinder_013.location = (-0.01257, -0.01187, 0.0001015)
ob_cylinder_013.lineart.crease_threshold = 0.0
ob_cylinder_012.location = (-0.01257, -0.01187, 0.0001015)
ob_cylinder_012.lineart.crease_threshold = 0.0
ob_cylinder_011.location = (-0.01257, -0.01187, 0.0001015)
ob_cylinder_011.lineart.crease_threshold = 0.0
ob_cylinder_010.location = (-0.01257, -0.01187, 0.0001015)
ob_cylinder_010.lineart.crease_threshold = 0.0
ob_cylinder_008.location = (-0.01257, -0.01187, 0.0001015)
ob_cylinder_008.lineart.crease_threshold = 0.0
ob_cylinder_007.location = (-0.01257, -0.01187, 0.0001015)
ob_cylinder_007.lineart.crease_threshold = 0.0
ob_cylinder_006.location = (-0.01257, -0.01187, 0.0001015)
ob_cylinder_006.lineart.crease_threshold = 0.0
ob_cylinder_005.location = (-0.01257, -0.01187, 0.0001015)
ob_cylinder_005.lineart.crease_threshold = 0.0
ob_cylinder_004.location = (-0.01257, -0.01187, 0.0001015)
ob_cylinder_004.lineart.crease_threshold = 0.0
ob_cylinder_003.location = (-0.01257, -0.01187, 0.0001015)
ob_cylinder_003.lineart.crease_threshold = 0.0
ob_cylinder_002.location = (-0.01257, -0.01187, 0.0001015)
ob_cylinder_002.lineart.crease_threshold = 0.0
ob_cylinder_001.location = (-0.01257, -0.01187, 0.0001015)
ob_cylinder_001.lineart.crease_threshold = 0.0
ob_dartboard.location = (-0.01257, -0.01187, 0.0001015)
ob_dartboard.lineart.crease_threshold = 0.0

# ---- collection membership
col_collection_1.objects.link(ob_table)
col_collection_1.objects.link(ob_barstool)
col_collection_1.objects.link(ob_lamp)
col_collection_1.objects.link(ob_camera)
col_collection_2.objects.link(ob_cylinder_028)
col_collection_2.objects.link(ob_cylinder_027)
col_collection_2.objects.link(ob_cylinder_026)
col_collection_2.objects.link(ob_cylinder_025)
col_collection_2.objects.link(ob_cylinder_024)
col_collection_2.objects.link(ob_cylinder_023)
col_collection_2.objects.link(ob_cylinder_022)
col_collection_2.objects.link(ob_cylinder_021)
col_collection_2.objects.link(ob_cylinder_020)
col_collection_2.objects.link(ob_cylinder_019)
col_collection_2.objects.link(ob_cylinder_018)
col_collection_2.objects.link(ob_cylinder_017)
col_collection_2.objects.link(ob_cylinder_016)
col_collection_2.objects.link(ob_cylinder_015)
col_collection_2.objects.link(ob_cylinder_014)
col_collection_2.objects.link(ob_cylinder_013)
col_collection_2.objects.link(ob_cylinder_012)
col_collection_2.objects.link(ob_cylinder_011)
col_collection_2.objects.link(ob_cylinder_010)
col_collection_2.objects.link(ob_cylinder_008)
col_collection_2.objects.link(ob_cylinder_007)
col_collection_2.objects.link(ob_cylinder_006)
col_collection_2.objects.link(ob_cylinder_005)
col_collection_2.objects.link(ob_cylinder_004)
col_collection_2.objects.link(ob_cylinder_003)
col_collection_2.objects.link(ob_cylinder_002)
col_collection_2.objects.link(ob_cylinder_001)
col_collection_2.objects.link(ob_dartboard)

# ---- scene / render settings (as saved in the file)
scene.camera = ob_camera
scene.frame_start = 1; scene.frame_end = 250; scene.frame_set(2)
scene.render.engine = 'CYCLES'
scene.render.resolution_percentage = 50
scene.render.dither_intensity = 0.0
scene.cycles.use_denoising = False
scene.cycles.samples = 128
scene.cycles.sampling_pattern = 'TABULATED_SOBOL'
scene.cycles.use_adaptive_sampling = False
scene.cycles.use_light_tree = False
scene.cycles.blur_glossy = 0.0
scene.cycles.sample_clamp_indirect = 0.0
scene.view_settings.view_transform = 'Standard'
bpy.context.view_layer.update()
